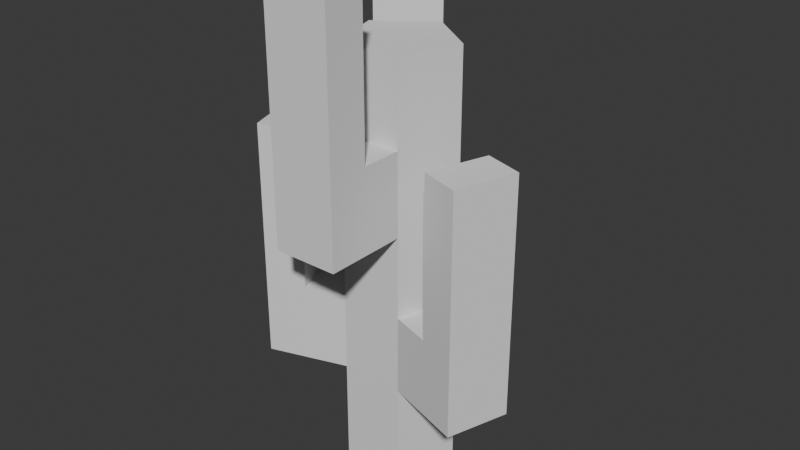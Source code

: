 # Source: cactus.blend  (saved by Blender 4.5.87; exported with 4.5.12 LTS)
import bpy
from mathutils import Matrix  # noqa: F401  (used for matrix-valued properties, if any)

bpy.ops.wm.read_factory_settings(use_empty=True)
scene = bpy.context.scene
scene.name = 'Scene'

# ---- collections
col_collection = bpy.data.collections.new('Collection'); scene.collection.children.link(col_collection)

# ---- world
world_world = bpy.data.worlds.new('World'); scene.world = world_world
world_world.use_nodes = True; world_world.node_tree.nodes.clear()
_N = world_world.node_tree.nodes; _L = world_world.node_tree.links
n0 = _N.new('ShaderNodeOutputWorld'); n0.name = 'World Output'; n0.location = (200, 100)
n1 = _N.new('ShaderNodeBackground'); n1.name = 'Background'; n1.location = (-200, 100)
n1.inputs[0].default_value = (0.05088, 0.05088, 0.05088, 1.0)
_L.new(n1.outputs[0], n0.inputs[0])
n0.is_active_output = True
world_world.color = (0.05088, 0.05088, 0.05088)
world_world.sun_shadow_jitter_overblur = 0.0

# ---- meshes
me_cylinder = bpy.data.meshes.new('Cylinder')
me_cylinder.from_pydata([(0.0, 1.0, -1.0), (0.0, 1.0, 1.0), (0.9511, 0.309, -1.0), (0.9511, 0.309, 1.0), (0.5878, -0.809, -1.0), (0.5878, -0.809, 1.0), (-0.5878, -0.809, -1.0), (-0.5878, -0.809, 1.0), (-0.9511, 0.309, -1.0), (-0.9511, 0.309, 1.0), (0.9511, 0.309, 2.446), (7.248e-08, 1.0, 2.446), (0.5878, -0.809, 2.446), (-0.5878, -0.809, 2.446), (-0.9511, 0.309, 2.446), (-2.378, -0.1545, 1.0), (-2.014, -1.273, 1.0), (-2.378, -0.1545, 2.446), (-2.014, -1.273, 2.446), (2.014, -1.273, 1.0), (2.378, -0.1545, 1.0), (2.014, -1.273, 2.446), (2.378, -0.1545, 2.446), (0.9511, 0.309, 3.946), (7.248e-08, 1.0, 3.946), (0.5878, -0.809, 3.946), (-0.5878, -0.809, 3.946), (-0.9511, 0.309, 3.946), (0.9511, 0.309, 5.446), (7.248e-08, 1.0, 5.446), (0.5878, -0.809, 5.446), (-0.5878, -0.809, 5.446), (-0.9511, 0.309, 5.446), (-0.8817, 2.214, 3.946), (-1.833, 1.523, 3.946), (-0.8817, 2.214, 5.446), (-1.833, 1.523, 5.446), (-0.5878, -2.309, 3.946), (0.5878, -2.309, 3.946), (-0.5878, -2.309, 5.446), (0.5878, -2.309, 5.446), (0.9511, 0.309, 6.946), (4.3e-07, 1.0, 6.946), (0.5878, -0.809, 6.946), (-0.5878, -0.809, 6.946), (-0.9511, 0.309, 6.946), (0.5878, -1.559, 5.446), (0.5878, -1.559, 3.946), (-0.5878, -1.559, 5.446), (-0.5878, -1.559, 3.946), (-1.392, 0.9158, 5.446), (-1.392, 0.9158, 3.946), (-0.4408, 1.607, 5.446), (-0.4408, 1.607, 3.946), (-1.301, -1.041, 2.446), (-1.301, -1.041, 1.0), (-1.664, 0.07725, 1.0), (-1.664, 0.07725, 2.446), (1.664, 0.07725, 2.446), (1.664, 0.07725, 1.0), (1.301, -1.041, 1.0), (1.301, -1.041, 2.446), (-2.378, -0.1545, 5.382), (-2.014, -1.273, 5.382), (-1.301, -1.041, 5.382), (2.014, -1.273, 5.382), (2.378, -0.1545, 5.382), (1.664, 0.07725, 5.382), (1.301, -1.041, 5.382), (-0.8817, 2.214, 8.382), (-1.833, 1.523, 8.382), (-1.392, 0.9158, 8.382), (-0.4408, 1.607, 8.382), (-0.5878, -2.309, 8.382), (0.5878, -2.309, 8.382), (0.5878, -1.559, 8.382), (-0.5878, -1.559, 8.382), (-1.664, 0.07725, 5.382)], [], [(1, 2, 0), (3, 4, 2), (5, 6, 4), (58, 20, 59), (7, 8, 6), (9, 0, 8), (2, 6, 8), (12, 26, 13), (9, 11, 1), (1, 10, 3), (5, 13, 7), (54, 16, 55), (15, 18, 17), (55, 15, 56), (56, 17, 57), (40, 73, 39), (20, 21, 19), (59, 19, 60), (21, 68, 61), (60, 21, 61), (26, 32, 27), (11, 23, 10), (13, 27, 14), (10, 25, 12), (14, 24, 11), (29, 45, 42), (23, 30, 25), (50, 34, 51), (46, 38, 47), (24, 28, 23), (34, 35, 33), (53, 35, 52), (51, 33, 53), (38, 39, 37), (36, 69, 35), (49, 39, 48), (47, 37, 49), (42, 44, 43), (30, 44, 31), (28, 42, 41), (31, 45, 32), (28, 43, 30), (25, 49, 26), (26, 48, 31), (31, 46, 30), (30, 47, 25), (27, 53, 24), (24, 52, 29), (29, 50, 32), (32, 51, 27), (14, 54, 13), (9, 57, 14), (7, 56, 9), (13, 55, 7), (12, 60, 61), (12, 58, 10), (5, 59, 60), (10, 59, 3), (77, 63, 64), (68, 66, 67), (71, 69, 70), (76, 74, 75), (17, 77, 57), (18, 62, 17), (21, 66, 65), (57, 64, 54), (48, 75, 46), (52, 71, 50), (50, 70, 36), (61, 67, 58), (46, 74, 40), (54, 63, 18), (22, 67, 66), (35, 72, 52), (39, 76, 48), (1, 3, 2), (3, 5, 4), (5, 7, 6), (58, 22, 20), (7, 9, 8), (9, 1, 0), (8, 0, 2), (2, 4, 6), (12, 25, 26), (9, 14, 11), (1, 11, 10), (5, 12, 13), (54, 18, 16), (15, 16, 18), (55, 16, 15), (56, 15, 17), (40, 74, 73), (20, 22, 21), (59, 20, 19), (21, 65, 68), (60, 19, 21), (26, 31, 32), (11, 24, 23), (13, 26, 27), (10, 23, 25), (14, 27, 24), (29, 32, 45), (23, 28, 30), (50, 36, 34), (46, 40, 38), (24, 29, 28), (34, 36, 35), (53, 33, 35), (51, 34, 33), (38, 40, 39), (36, 70, 69), (49, 37, 39), (47, 38, 37), (43, 41, 42), (42, 45, 44), (30, 43, 44), (28, 29, 42), (31, 44, 45), (28, 41, 43), (25, 47, 49), (26, 49, 48), (31, 48, 46), (30, 46, 47), (27, 51, 53), (24, 53, 52), (29, 52, 50), (32, 50, 51), (14, 57, 54), (9, 56, 57), (7, 55, 56), (13, 54, 55), (12, 5, 60), (12, 61, 58), (5, 3, 59), (10, 58, 59), (77, 62, 63), (68, 65, 66), (71, 72, 69), (76, 73, 74), (17, 62, 77), (18, 63, 62), (21, 22, 66), (57, 77, 64), (48, 76, 75), (52, 72, 71), (50, 71, 70), (61, 68, 67), (46, 75, 74), (54, 64, 63), (22, 58, 67), (35, 69, 72), (39, 73, 76)])
_uv = me_cylinder.uv_layers.new(name='UVMap')
_uv.uv.foreach_set('vector', [1.0, 1.0, 0.8, 0.5, 1.0, 0.5, 0.8, 1.0, 0.6, 0.5, 0.8, 0.5, 0.6, 1.0, 0.4, 0.5, 0.6, 0.5, 0.8, 1.0, 0.8, 1.0, 0.8, 1.0, 0.4, 1.0, 0.2, 0.5, 0.4, 0.5, 0.2, 1.0, 2.98e-08, 0.5, 0.2, 0.5, 0.9783, 0.3242, 0.6089, 0.05584, 0.5217, 0.3242, 0.6, 1.0, 0.4, 1.0, 0.4, 1.0, 0.2, 1.0, 2.98e-08, 1.0, 2.98e-08, 1.0, 1.0, 1.0, 0.8, 1.0, 0.8, 1.0, 0.6, 1.0, 0.4, 1.0, 0.4, 1.0, 0.4, 1.0, 0.4, 1.0, 0.4, 1.0, 0.2, 1.0, 0.4, 1.0, 0.2, 1.0, 0.4, 1.0, 0.2, 1.0, 0.2, 1.0, 0.2, 1.0, 0.2, 1.0, 0.2, 1.0, 0.6, 1.0, 0.4, 1.0, 0.4, 1.0, 0.8, 1.0, 0.6, 1.0, 0.6, 1.0, 0.8, 1.0, 0.6, 1.0, 0.6, 1.0, 0.6, 1.0, 0.6, 1.0, 0.6, 1.0, 0.6, 1.0, 0.6, 1.0, 0.6, 1.0, 0.1089, 0.05584, 0.02175, 0.3242, 0.02175, 0.3242, 1.0, 1.0, 0.8, 1.0, 0.8, 1.0, 0.1089, 0.05584, 0.02175, 0.3242, 0.02175, 0.3242, 0.4783, 0.3242, 0.3911, 0.05584, 0.3911, 0.05584, 0.2, 1.0, 2.98e-08, 1.0, 2.98e-08, 1.0, 0.25, 0.49, 0.02175, 0.3242, 0.25, 0.49, 0.4783, 0.3242, 0.3911, 0.05584, 0.3911, 0.05584, 0.02175, 0.3242, 0.02175, 0.3242, 0.02175, 0.3242, 0.3911, 0.05584, 0.3911, 0.05584, 0.3911, 0.05584, 1.0, 1.0, 0.8, 1.0, 0.8, 1.0, 0.2, 1.0, 2.98e-08, 1.0, 2.98e-08, 1.0, 1.0, 1.0, 1.0, 1.0, 1.0, 1.0, 0.2, 1.0, 2.98e-08, 1.0, 2.98e-08, 1.0, 0.6, 1.0, 0.4, 1.0, 0.4, 1.0, 0.2, 1.0, 2.98e-08, 1.0, 2.98e-08, 1.0, 0.1089, 0.05584, 0.1089, 0.05584, 0.1089, 0.05584, 0.6, 1.0, 0.4, 1.0, 0.4, 1.0, 0.25, 0.49, 0.1089, 0.05584, 0.3911, 0.05584, 0.3911, 0.05584, 0.1089, 0.05584, 0.1089, 0.05584, 0.8, 1.0, 1.0, 1.0, 0.8, 1.0, 0.1089, 0.05584, 0.02175, 0.3242, 0.02175, 0.3242, 0.8, 1.0, 0.3911, 0.05584, 0.3911, 0.05584, 0.6, 1.0, 0.4, 1.0, 0.4, 1.0, 0.1089, 0.05584, 0.1089, 0.05584, 0.1089, 0.05584, 0.1089, 0.05584, 0.3911, 0.05584, 0.3911, 0.05584, 0.3911, 0.05584, 0.3911, 0.05584, 0.3911, 0.05584, 0.2, 1.0, 2.98e-08, 1.0, 2.98e-08, 1.0, 1.0, 1.0, 1.0, 1.0, 1.0, 1.0, 0.25, 0.49, 0.02175, 0.3242, 0.02175, 0.3242, 0.02175, 0.3242, 0.02175, 0.3242, 0.02175, 0.3242, 0.02175, 0.3242, 0.1089, 0.05584, 0.1089, 0.05584, 0.2, 1.0, 0.2, 1.0, 0.2, 1.0, 0.4, 1.0, 0.2, 1.0, 0.2, 1.0, 0.4, 1.0, 0.4, 1.0, 0.4, 1.0, 0.6, 1.0, 0.6, 1.0, 0.6, 1.0, 0.3911, 0.05584, 0.4783, 0.3242, 0.4783, 0.3242, 0.6, 1.0, 0.8, 1.0, 0.6, 1.0, 0.8, 1.0, 0.8, 1.0, 0.8, 1.0, 0.02175, 0.3242, 0.1089, 0.05584, 0.1089, 0.05584, 0.3911, 0.05584, 0.4783, 0.3242, 0.4783, 0.3242, 0.02175, 0.3242, 0.25, 0.49, 0.02175, 0.3242, 0.1089, 0.05584, 0.3911, 0.05584, 0.3911, 0.05584, 0.2, 1.0, 0.2, 1.0, 0.2, 1.0, 0.4, 1.0, 0.2, 1.0, 0.2, 1.0, 0.6, 1.0, 0.8, 1.0, 0.6, 1.0, 0.02175, 0.3242, 0.1089, 0.05584, 0.1089, 0.05584, 0.1089, 0.05584, 0.3911, 0.05584, 0.3911, 0.05584, 0.25, 0.49, 0.02175, 0.3242, 0.02175, 0.3242, 0.02175, 0.3242, 0.02175, 0.3242, 0.02175, 0.3242, 0.3911, 0.05584, 0.4783, 0.3242, 0.4783, 0.3242, 0.3911, 0.05584, 0.3911, 0.05584, 0.3911, 0.05584, 0.4, 1.0, 0.4, 1.0, 0.4, 1.0, 0.8, 1.0, 0.8, 1.0, 0.8, 1.0, 1.0, 1.0, 1.0, 1.0, 1.0, 1.0, 0.1089, 0.05584, 0.1089, 0.05584, 0.1089, 0.05584, 1.0, 1.0, 0.8, 1.0, 0.8, 0.5, 0.8, 1.0, 0.6, 1.0, 0.6, 0.5, 0.6, 1.0, 0.4, 1.0, 0.4, 0.5, 0.8, 1.0, 0.8, 1.0, 0.8, 1.0, 0.4, 1.0, 0.2, 1.0, 0.2, 0.5, 0.2, 1.0, 2.98e-08, 1.0, 2.98e-08, 0.5, 0.5217, 0.3242, 0.75, 0.49, 0.9783, 0.3242, 0.9783, 0.3242, 0.8911, 0.05584, 0.6089, 0.05584, 0.6, 1.0, 0.6, 1.0, 0.4, 1.0, 0.2, 1.0, 0.2, 1.0, 2.98e-08, 1.0, 1.0, 1.0, 1.0, 1.0, 0.8, 1.0, 0.6, 1.0, 0.6, 1.0, 0.4, 1.0, 0.4, 1.0, 0.4, 1.0, 0.4, 1.0, 0.2, 1.0, 0.4, 1.0, 0.4, 1.0, 0.4, 1.0, 0.4, 1.0, 0.2, 1.0, 0.2, 1.0, 0.2, 1.0, 0.2, 1.0, 0.6, 1.0, 0.6, 1.0, 0.4, 1.0, 0.8, 1.0, 0.8, 1.0, 0.6, 1.0, 0.8, 1.0, 0.8, 1.0, 0.6, 1.0, 0.6, 1.0, 0.6, 1.0, 0.6, 1.0, 0.6, 1.0, 0.6, 1.0, 0.6, 1.0, 0.1089, 0.05584, 0.1089, 0.05584, 0.02175, 0.3242, 1.0, 1.0, 1.0, 1.0, 0.8, 1.0, 0.1089, 0.05584, 0.1089, 0.05584, 0.02175, 0.3242, 0.4783, 0.3242, 0.4783, 0.3242, 0.3911, 0.05584, 0.2, 1.0, 0.2, 1.0, 2.98e-08, 1.0, 0.25, 0.49, 0.02175, 0.3242, 0.02175, 0.3242, 0.4783, 0.3242, 0.4783, 0.3242, 0.3911, 0.05584, 0.02175, 0.3242, 0.02175, 0.3242, 0.02175, 0.3242, 0.3911, 0.05584, 0.3911, 0.05584, 0.3911, 0.05584, 1.0, 1.0, 1.0, 1.0, 0.8, 1.0, 0.2, 1.0, 0.2, 1.0, 2.98e-08, 1.0, 1.0, 1.0, 1.0, 1.0, 1.0, 1.0, 0.2, 1.0, 0.2, 1.0, 2.98e-08, 1.0, 0.6, 1.0, 0.6, 1.0, 0.4, 1.0, 0.2, 1.0, 0.2, 1.0, 2.98e-08, 1.0, 0.1089, 0.05584, 0.1089, 0.05584, 0.1089, 0.05584, 0.6, 1.0, 0.6, 1.0, 0.4, 1.0, 0.3911, 0.05584, 0.4783, 0.3242, 0.25, 0.49, 0.25, 0.49, 0.02175, 0.3242, 0.1089, 0.05584, 0.3911, 0.05584, 0.3911, 0.05584, 0.1089, 0.05584, 0.8, 1.0, 1.0, 1.0, 1.0, 1.0, 0.1089, 0.05584, 0.1089, 0.05584, 0.02175, 0.3242, 0.8, 1.0, 0.8, 1.0, 0.3911, 0.05584, 0.6, 1.0, 0.6, 1.0, 0.4, 1.0, 0.1089, 0.05584, 0.1089, 0.05584, 0.1089, 0.05584, 0.1089, 0.05584, 0.1089, 0.05584, 0.3911, 0.05584, 0.3911, 0.05584, 0.3911, 0.05584, 0.3911, 0.05584, 0.2, 1.0, 0.2, 1.0, 2.98e-08, 1.0, 1.0, 1.0, 1.0, 1.0, 1.0, 1.0, 0.25, 0.49, 0.25, 0.49, 0.02175, 0.3242, 0.02175, 0.3242, 0.02175, 0.3242, 0.02175, 0.3242, 0.02175, 0.3242, 0.02175, 0.3242, 0.1089, 0.05584, 0.2, 1.0, 0.2, 1.0, 0.2, 1.0, 0.4, 1.0, 0.4, 1.0, 0.2, 1.0, 0.4, 1.0, 0.4, 1.0, 0.4, 1.0, 0.6, 1.0, 0.6, 1.0, 0.6, 1.0, 0.3911, 0.05584, 0.3911, 0.05584, 0.4783, 0.3242, 0.6, 1.0, 0.8, 1.0, 0.8, 1.0, 0.8, 1.0, 0.8, 1.0, 0.8, 1.0, 0.02175, 0.3242, 0.02175, 0.3242, 0.1089, 0.05584, 0.3911, 0.05584, 0.3911, 0.05584, 0.4783, 0.3242, 0.02175, 0.3242, 0.25, 0.49, 0.25, 0.49, 0.1089, 0.05584, 0.1089, 0.05584, 0.3911, 0.05584, 0.2, 1.0, 0.2, 1.0, 0.2, 1.0, 0.4, 1.0, 0.4, 1.0, 0.2, 1.0, 0.6, 1.0, 0.8, 1.0, 0.8, 1.0, 0.02175, 0.3242, 0.02175, 0.3242, 0.1089, 0.05584, 0.1089, 0.05584, 0.1089, 0.05584, 0.3911, 0.05584, 0.25, 0.49, 0.25, 0.49, 0.02175, 0.3242, 0.02175, 0.3242, 0.02175, 0.3242, 0.02175, 0.3242, 0.3911, 0.05584, 0.3911, 0.05584, 0.4783, 0.3242, 0.3911, 0.05584, 0.3911, 0.05584, 0.3911, 0.05584, 0.4, 1.0, 0.4, 1.0, 0.4, 1.0, 0.8, 1.0, 0.8, 1.0, 0.8, 1.0, 1.0, 1.0, 1.0, 1.0, 1.0, 1.0, 0.1089, 0.05584, 0.1089, 0.05584, 0.1089, 0.05584])
me_cylinder.update()

# ---- objects
ob_cylinder = bpy.data.objects.new('Cylinder', me_cylinder)

# ---- transforms, parenting, visibility, modifiers, constraints
ob_cylinder.location = (0.0, 0.0, 0.0)

# ---- collection membership
col_collection.objects.link(ob_cylinder)

# ---- scene / render settings (as saved in the file)
scene.frame_start = 1; scene.frame_end = 250; scene.frame_set(1)
scene.render.engine = 'BLENDER_EEVEE_NEXT'
bpy.context.view_layer.update()

# ---- added for rendering (the .blend has no active camera and no usable light): camera, sun
cam_auto = bpy.data.cameras.new('AutoCamera')
cam_auto.lens = 50.0
cam_auto.sensor_width = 36.0
cam_auto.clip_end = 1000.0
ob_auto_camera = bpy.data.objects.new('AutoCamera', cam_auto)
scene.collection.objects.link(ob_auto_camera)
ob_auto_camera.location = (10.5932, -12.7596, 12.1656)
ob_auto_camera.rotation_euler = (1.09748, -7.21219e-08, 0.694738)
scene.camera = ob_auto_camera
light_auto_sun = bpy.data.lights.new('AutoSun', 'SUN')
light_auto_sun.energy = 3.0
light_auto_sun.angle = 0.0523599
ob_auto_sun = bpy.data.objects.new('AutoSun', light_auto_sun)
scene.collection.objects.link(ob_auto_sun)
ob_auto_sun.rotation_euler = (0.872665, 0.174533, 0.523599)
bpy.context.view_layer.update()
